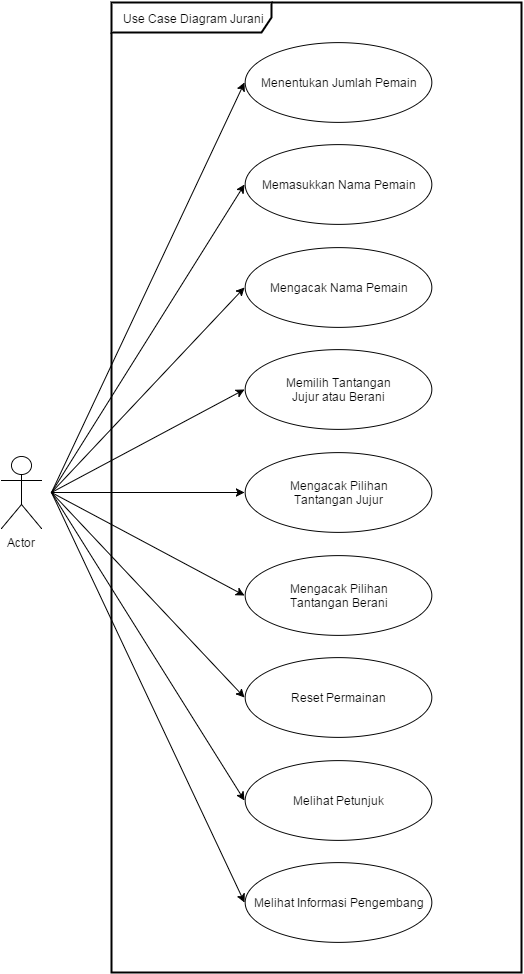

The diagram above was exported from draw.io. Its source (the exported page's mxGraphModel, read from the mxfile embedded in the PNG):
<mxGraphModel dx="880" dy="1637" grid="1" gridSize="10" guides="1" tooltips="1" connect="1" arrows="1" fold="1" page="1" pageScale="1" pageWidth="826" pageHeight="1169" background="#ffffff" math="0">
  <root>
    <mxCell id="0" />
    <mxCell id="1" parent="0" />
    <mxCell id="78e09c13a9a4d92a-1" value="Actor" style="shape=umlActor;verticalLabelPosition=bottom;labelBackgroundColor=#ffffff;verticalAlign=top;html=1;" vertex="1" parent="1">
      <mxGeometry x="70" y="224" width="40" height="72" as="geometry" />
    </mxCell>
    <mxCell id="78e09c13a9a4d92a-2" value="Menentukan Jumlah Pemain" style="ellipse;whiteSpace=wrap;html=1;" vertex="1" parent="1">
      <mxGeometry x="313.3333333333333" y="-190" width="186.66666666666666" height="79.74683544303798" as="geometry" />
    </mxCell>
    <mxCell id="78e09c13a9a4d92a-3" value="Memasukkan Nama Pemain" style="ellipse;whiteSpace=wrap;html=1;" vertex="1" parent="1">
      <mxGeometry x="313.3333333333333" y="-87.46835443037973" width="186.66666666666666" height="79.74683544303798" as="geometry" />
    </mxCell>
    <mxCell id="78e09c13a9a4d92a-4" value="Mengacak Nama Pemain" style="ellipse;whiteSpace=wrap;html=1;" vertex="1" parent="1">
      <mxGeometry x="313.3333333333333" y="15.063291139240533" width="186.66666666666666" height="79.74683544303798" as="geometry" />
    </mxCell>
    <mxCell id="78e09c13a9a4d92a-5" value="Memilih Tantangan&lt;div&gt;Jujur atau Berani&lt;/div&gt;" style="ellipse;whiteSpace=wrap;html=1;" vertex="1" parent="1">
      <mxGeometry x="313.3333333333333" y="117.59493670886076" width="186.66666666666666" height="79.74683544303798" as="geometry" />
    </mxCell>
    <mxCell id="78e09c13a9a4d92a-6" value="Mengacak Pilihan&lt;div&gt;Tantangan Jujur&lt;/div&gt;" style="ellipse;whiteSpace=wrap;html=1;" vertex="1" parent="1">
      <mxGeometry x="313.3333333333333" y="220.12658227848107" width="186.66666666666666" height="79.74683544303798" as="geometry" />
    </mxCell>
    <mxCell id="78e09c13a9a4d92a-7" value="Mengacak Pilihan&lt;div&gt;Tantangan Berani&lt;/div&gt;" style="ellipse;whiteSpace=wrap;html=1;" vertex="1" parent="1">
      <mxGeometry x="313.3333333333333" y="322.6582278481013" width="186.66666666666666" height="79.74683544303798" as="geometry" />
    </mxCell>
    <mxCell id="78e09c13a9a4d92a-8" value="Reset Permainan" style="ellipse;whiteSpace=wrap;html=1;" vertex="1" parent="1">
      <mxGeometry x="313.3333333333333" y="425.1898734177215" width="186.66666666666666" height="79.74683544303798" as="geometry" />
    </mxCell>
    <mxCell id="78e09c13a9a4d92a-9" value="Melihat Petunjuk" style="ellipse;whiteSpace=wrap;html=1;" vertex="1" parent="1">
      <mxGeometry x="313.3333333333333" y="527.7215189873418" width="186.66666666666666" height="79.74683544303798" as="geometry" />
    </mxCell>
    <mxCell id="78e09c13a9a4d92a-10" value="Melihat Informasi Pengembang" style="ellipse;whiteSpace=wrap;html=1;" vertex="1" parent="1">
      <mxGeometry x="313.3333333333333" y="630.2531645569621" width="186.66666666666666" height="79.74683544303798" as="geometry" />
    </mxCell>
    <mxCell id="78e09c13a9a4d92a-11" style="rounded=0;html=1;entryX=0;entryY=0.5;jettySize=auto;orthogonalLoop=1;" edge="1" parent="1" target="78e09c13a9a4d92a-3">
      <mxGeometry relative="1" as="geometry">
        <mxPoint x="120" y="260" as="sourcePoint" />
      </mxGeometry>
    </mxCell>
    <mxCell id="78e09c13a9a4d92a-12" style="edgeStyle=none;rounded=0;html=1;entryX=0;entryY=0.5;jettySize=auto;orthogonalLoop=1;" edge="1" parent="1" target="78e09c13a9a4d92a-4">
      <mxGeometry relative="1" as="geometry">
        <mxPoint x="120" y="260" as="sourcePoint" />
      </mxGeometry>
    </mxCell>
    <mxCell id="78e09c13a9a4d92a-13" style="edgeStyle=none;rounded=0;html=1;entryX=0;entryY=0.5;jettySize=auto;orthogonalLoop=1;" edge="1" parent="1" target="78e09c13a9a4d92a-5">
      <mxGeometry relative="1" as="geometry">
        <mxPoint x="120" y="260" as="sourcePoint" />
      </mxGeometry>
    </mxCell>
    <mxCell id="78e09c13a9a4d92a-14" style="edgeStyle=none;rounded=0;html=1;entryX=0;entryY=0.5;jettySize=auto;orthogonalLoop=1;" edge="1" parent="1" target="78e09c13a9a4d92a-6">
      <mxGeometry relative="1" as="geometry">
        <mxPoint x="120" y="260" as="sourcePoint" />
      </mxGeometry>
    </mxCell>
    <mxCell id="78e09c13a9a4d92a-15" style="edgeStyle=none;rounded=0;html=1;entryX=0;entryY=0.5;jettySize=auto;orthogonalLoop=1;" edge="1" parent="1" target="78e09c13a9a4d92a-7">
      <mxGeometry relative="1" as="geometry">
        <mxPoint x="120" y="260" as="sourcePoint" />
      </mxGeometry>
    </mxCell>
    <mxCell id="78e09c13a9a4d92a-16" style="edgeStyle=none;rounded=0;html=1;entryX=0;entryY=0.5;jettySize=auto;orthogonalLoop=1;" edge="1" parent="1" target="78e09c13a9a4d92a-8">
      <mxGeometry relative="1" as="geometry">
        <mxPoint x="120" y="260" as="sourcePoint" />
      </mxGeometry>
    </mxCell>
    <mxCell id="78e09c13a9a4d92a-17" style="edgeStyle=none;rounded=0;html=1;entryX=0;entryY=0.5;jettySize=auto;orthogonalLoop=1;" edge="1" parent="1" target="78e09c13a9a4d92a-9">
      <mxGeometry relative="1" as="geometry">
        <mxPoint x="120" y="260" as="sourcePoint" />
      </mxGeometry>
    </mxCell>
    <mxCell id="78e09c13a9a4d92a-18" style="edgeStyle=none;rounded=0;html=1;entryX=0;entryY=0.5;jettySize=auto;orthogonalLoop=1;" edge="1" parent="1" target="78e09c13a9a4d92a-10">
      <mxGeometry relative="1" as="geometry">
        <mxPoint x="120" y="260" as="sourcePoint" />
      </mxGeometry>
    </mxCell>
    <mxCell id="78e09c13a9a4d92a-19" style="rounded=0;html=1;entryX=0;entryY=0.5;jettySize=auto;orthogonalLoop=1;" edge="1" parent="1" target="78e09c13a9a4d92a-2">
      <mxGeometry x="153.33333333333331" y="-36.01265822784799" as="geometry">
        <mxPoint x="120" y="260" as="sourcePoint" />
        <mxPoint x="327.11111111111114" y="-36.01265822784799" as="targetPoint" />
      </mxGeometry>
    </mxCell>
    <mxCell id="20ba244f8b5f8352-1" value="&lt;font color=&quot;#000000&quot;&gt;Use Case Diagram Jurani&lt;/font&gt;" style="shape=umlFrame;whiteSpace=wrap;html=1;strokeColor=#000000;strokeWidth=2;fillColor=#FFFFFF;fontColor=#FF0000;width=160;height=30;" vertex="1" parent="1">
      <mxGeometry x="180" y="-230" width="410" height="970" as="geometry" />
    </mxCell>
  </root>
</mxGraphModel>